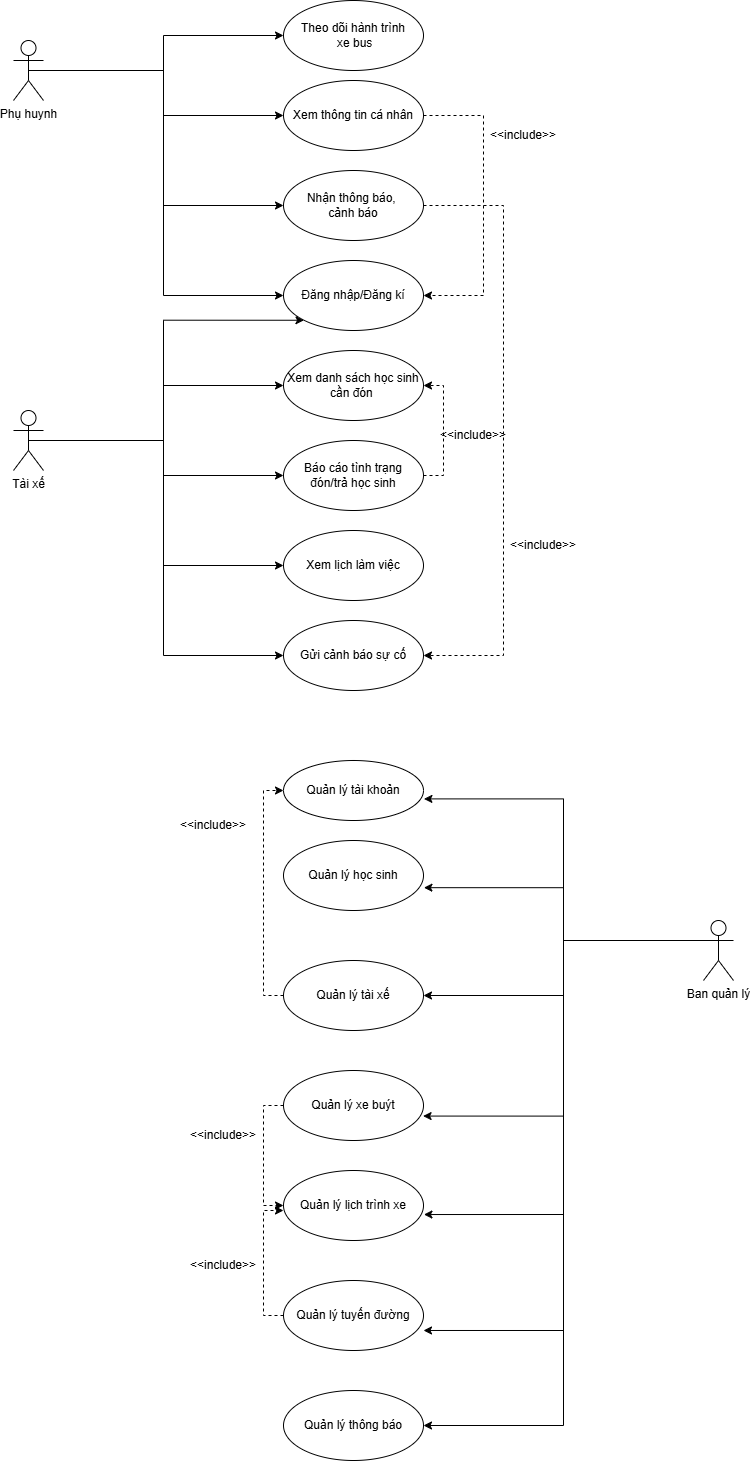

The diagram above was exported from draw.io. Its source (the exported page's mxGraphModel, read from the mxfile embedded in the PNG):
<mxGraphModel dx="1418" dy="786" grid="1" gridSize="10" guides="1" tooltips="1" connect="1" arrows="1" fold="1" page="1" pageScale="1" pageWidth="850" pageHeight="1100" math="0" shadow="0">
  <root>
    <mxCell id="0" />
    <mxCell id="1" parent="0" />
    <mxCell id="8LLH0JqM1KRPUXywBkYQ-1" style="edgeStyle=orthogonalEdgeStyle;rounded=0;orthogonalLoop=1;jettySize=auto;html=1;entryX=0;entryY=0.5;entryDx=0;entryDy=0;" edge="1" parent="1" source="8LLH0JqM1KRPUXywBkYQ-5" target="8LLH0JqM1KRPUXywBkYQ-13">
      <mxGeometry relative="1" as="geometry" />
    </mxCell>
    <mxCell id="8LLH0JqM1KRPUXywBkYQ-2" style="edgeStyle=orthogonalEdgeStyle;rounded=0;orthogonalLoop=1;jettySize=auto;html=1;entryX=0;entryY=0.5;entryDx=0;entryDy=0;" edge="1" parent="1" source="8LLH0JqM1KRPUXywBkYQ-5" target="8LLH0JqM1KRPUXywBkYQ-14">
      <mxGeometry relative="1" as="geometry" />
    </mxCell>
    <mxCell id="8LLH0JqM1KRPUXywBkYQ-3" style="edgeStyle=orthogonalEdgeStyle;rounded=0;orthogonalLoop=1;jettySize=auto;html=1;entryX=0;entryY=0.5;entryDx=0;entryDy=0;" edge="1" parent="1" source="8LLH0JqM1KRPUXywBkYQ-5" target="8LLH0JqM1KRPUXywBkYQ-17">
      <mxGeometry relative="1" as="geometry" />
    </mxCell>
    <mxCell id="8LLH0JqM1KRPUXywBkYQ-4" style="edgeStyle=orthogonalEdgeStyle;rounded=0;orthogonalLoop=1;jettySize=auto;html=1;exitX=0.5;exitY=0.5;exitDx=0;exitDy=0;exitPerimeter=0;entryX=0;entryY=0.5;entryDx=0;entryDy=0;" edge="1" parent="1" source="8LLH0JqM1KRPUXywBkYQ-5" target="8LLH0JqM1KRPUXywBkYQ-45">
      <mxGeometry relative="1" as="geometry" />
    </mxCell>
    <mxCell id="8LLH0JqM1KRPUXywBkYQ-5" value="Phụ huynh" style="shape=umlActor;verticalLabelPosition=bottom;verticalAlign=top;html=1;" vertex="1" parent="1">
      <mxGeometry x="70" y="60" width="30" height="60" as="geometry" />
    </mxCell>
    <mxCell id="8LLH0JqM1KRPUXywBkYQ-6" style="edgeStyle=orthogonalEdgeStyle;rounded=0;orthogonalLoop=1;jettySize=auto;html=1;entryX=0;entryY=0.5;entryDx=0;entryDy=0;" edge="1" parent="1" source="8LLH0JqM1KRPUXywBkYQ-11" target="8LLH0JqM1KRPUXywBkYQ-23">
      <mxGeometry relative="1" as="geometry" />
    </mxCell>
    <mxCell id="8LLH0JqM1KRPUXywBkYQ-7" style="edgeStyle=orthogonalEdgeStyle;rounded=0;orthogonalLoop=1;jettySize=auto;html=1;entryX=0;entryY=0.5;entryDx=0;entryDy=0;" edge="1" parent="1" source="8LLH0JqM1KRPUXywBkYQ-11" target="8LLH0JqM1KRPUXywBkYQ-15">
      <mxGeometry relative="1" as="geometry" />
    </mxCell>
    <mxCell id="8LLH0JqM1KRPUXywBkYQ-8" style="edgeStyle=orthogonalEdgeStyle;rounded=0;orthogonalLoop=1;jettySize=auto;html=1;exitX=0.5;exitY=0.5;exitDx=0;exitDy=0;exitPerimeter=0;entryX=0;entryY=0.5;entryDx=0;entryDy=0;" edge="1" parent="1" source="8LLH0JqM1KRPUXywBkYQ-11" target="8LLH0JqM1KRPUXywBkYQ-41">
      <mxGeometry relative="1" as="geometry" />
    </mxCell>
    <mxCell id="8LLH0JqM1KRPUXywBkYQ-9" style="edgeStyle=orthogonalEdgeStyle;rounded=0;orthogonalLoop=1;jettySize=auto;html=1;exitX=0.5;exitY=0.5;exitDx=0;exitDy=0;exitPerimeter=0;entryX=0;entryY=0.5;entryDx=0;entryDy=0;" edge="1" parent="1" source="8LLH0JqM1KRPUXywBkYQ-11" target="8LLH0JqM1KRPUXywBkYQ-43">
      <mxGeometry relative="1" as="geometry" />
    </mxCell>
    <mxCell id="8LLH0JqM1KRPUXywBkYQ-10" style="edgeStyle=orthogonalEdgeStyle;rounded=0;orthogonalLoop=1;jettySize=auto;html=1;entryX=0;entryY=1;entryDx=0;entryDy=0;" edge="1" parent="1" source="8LLH0JqM1KRPUXywBkYQ-11" target="8LLH0JqM1KRPUXywBkYQ-13">
      <mxGeometry relative="1" as="geometry">
        <Array as="points">
          <mxPoint x="220" y="460" />
          <mxPoint x="220" y="340" />
        </Array>
      </mxGeometry>
    </mxCell>
    <mxCell id="8LLH0JqM1KRPUXywBkYQ-11" value="Tài xế" style="shape=umlActor;verticalLabelPosition=bottom;verticalAlign=top;html=1;" vertex="1" parent="1">
      <mxGeometry x="70" y="430" width="30" height="60" as="geometry" />
    </mxCell>
    <mxCell id="8LLH0JqM1KRPUXywBkYQ-13" value="Đăng nhập/Đăng kí" style="ellipse;whiteSpace=wrap;html=1;" vertex="1" parent="1">
      <mxGeometry x="340" y="280" width="140" height="70" as="geometry" />
    </mxCell>
    <mxCell id="8LLH0JqM1KRPUXywBkYQ-56" style="edgeStyle=orthogonalEdgeStyle;rounded=0;orthogonalLoop=1;jettySize=auto;html=1;entryX=1;entryY=0.5;entryDx=0;entryDy=0;dashed=1;" edge="1" parent="1" source="8LLH0JqM1KRPUXywBkYQ-14" target="8LLH0JqM1KRPUXywBkYQ-13">
      <mxGeometry relative="1" as="geometry">
        <Array as="points">
          <mxPoint x="540" y="135" />
          <mxPoint x="540" y="315" />
        </Array>
      </mxGeometry>
    </mxCell>
    <mxCell id="8LLH0JqM1KRPUXywBkYQ-14" value="Xem thông tin cá nhân" style="ellipse;whiteSpace=wrap;html=1;" vertex="1" parent="1">
      <mxGeometry x="340" y="100" width="140" height="70" as="geometry" />
    </mxCell>
    <mxCell id="8LLH0JqM1KRPUXywBkYQ-15" value="Xem danh sách học sinh cần đón&amp;nbsp;" style="ellipse;whiteSpace=wrap;html=1;" vertex="1" parent="1">
      <mxGeometry x="340" y="370" width="140" height="70" as="geometry" />
    </mxCell>
    <mxCell id="8LLH0JqM1KRPUXywBkYQ-57" style="edgeStyle=orthogonalEdgeStyle;rounded=0;orthogonalLoop=1;jettySize=auto;html=1;entryX=1;entryY=0.5;entryDx=0;entryDy=0;dashed=1;" edge="1" parent="1" source="8LLH0JqM1KRPUXywBkYQ-17" target="8LLH0JqM1KRPUXywBkYQ-43">
      <mxGeometry relative="1" as="geometry">
        <Array as="points">
          <mxPoint x="560" y="225" />
          <mxPoint x="560" y="675" />
        </Array>
      </mxGeometry>
    </mxCell>
    <mxCell id="8LLH0JqM1KRPUXywBkYQ-17" value="Nhận thông báo,&amp;nbsp;&lt;div&gt;cảnh báo&lt;/div&gt;" style="ellipse;whiteSpace=wrap;html=1;" vertex="1" parent="1">
      <mxGeometry x="340" y="190" width="140" height="70" as="geometry" />
    </mxCell>
    <mxCell id="8LLH0JqM1KRPUXywBkYQ-18" style="edgeStyle=orthogonalEdgeStyle;rounded=0;orthogonalLoop=1;jettySize=auto;html=1;entryX=1;entryY=0.5;entryDx=0;entryDy=0;" edge="1" parent="1">
      <mxGeometry relative="1" as="geometry">
        <mxPoint x="720" y="410" as="sourcePoint" />
      </mxGeometry>
    </mxCell>
    <mxCell id="8LLH0JqM1KRPUXywBkYQ-19" style="edgeStyle=orthogonalEdgeStyle;rounded=0;orthogonalLoop=1;jettySize=auto;html=1;entryX=1;entryY=0.5;entryDx=0;entryDy=0;" edge="1" parent="1">
      <mxGeometry relative="1" as="geometry">
        <mxPoint x="720" y="410" as="sourcePoint" />
      </mxGeometry>
    </mxCell>
    <mxCell id="8LLH0JqM1KRPUXywBkYQ-20" style="edgeStyle=orthogonalEdgeStyle;rounded=0;orthogonalLoop=1;jettySize=auto;html=1;exitX=0;exitY=1;exitDx=0;exitDy=0;exitPerimeter=0;entryX=1;entryY=0.5;entryDx=0;entryDy=0;" edge="1" parent="1">
      <mxGeometry relative="1" as="geometry">
        <mxPoint x="720" y="440" as="sourcePoint" />
      </mxGeometry>
    </mxCell>
    <mxCell id="8LLH0JqM1KRPUXywBkYQ-21" style="edgeStyle=orthogonalEdgeStyle;rounded=0;orthogonalLoop=1;jettySize=auto;html=1;exitX=0;exitY=1;exitDx=0;exitDy=0;exitPerimeter=0;entryX=1;entryY=0.5;entryDx=0;entryDy=0;" edge="1" parent="1">
      <mxGeometry relative="1" as="geometry">
        <mxPoint x="720" y="440" as="sourcePoint" />
      </mxGeometry>
    </mxCell>
    <mxCell id="8LLH0JqM1KRPUXywBkYQ-22" style="edgeStyle=orthogonalEdgeStyle;rounded=0;orthogonalLoop=1;jettySize=auto;html=1;entryX=1;entryY=0.5;entryDx=0;entryDy=0;dashed=1;" edge="1" parent="1" source="8LLH0JqM1KRPUXywBkYQ-23" target="8LLH0JqM1KRPUXywBkYQ-15">
      <mxGeometry relative="1" as="geometry">
        <Array as="points">
          <mxPoint x="500" y="495" />
          <mxPoint x="500" y="405" />
        </Array>
      </mxGeometry>
    </mxCell>
    <mxCell id="8LLH0JqM1KRPUXywBkYQ-23" value="Báo cáo tình trạng đón/trả học sinh" style="ellipse;whiteSpace=wrap;html=1;" vertex="1" parent="1">
      <mxGeometry x="340" y="460" width="140" height="70" as="geometry" />
    </mxCell>
    <mxCell id="8LLH0JqM1KRPUXywBkYQ-24" style="edgeStyle=orthogonalEdgeStyle;rounded=0;orthogonalLoop=1;jettySize=auto;html=1;exitX=0;exitY=1;exitDx=0;exitDy=0;exitPerimeter=0;entryX=1;entryY=0.714;entryDx=0;entryDy=0;entryPerimeter=0;" edge="1" parent="1">
      <mxGeometry relative="1" as="geometry">
        <mxPoint x="720" y="440" as="sourcePoint" />
      </mxGeometry>
    </mxCell>
    <mxCell id="8LLH0JqM1KRPUXywBkYQ-25" style="edgeStyle=orthogonalEdgeStyle;rounded=0;orthogonalLoop=1;jettySize=auto;html=1;exitX=0;exitY=1;exitDx=0;exitDy=0;exitPerimeter=0;entryX=0.994;entryY=0.646;entryDx=0;entryDy=0;entryPerimeter=0;" edge="1" parent="1">
      <mxGeometry relative="1" as="geometry">
        <mxPoint x="720" y="440" as="sourcePoint" />
      </mxGeometry>
    </mxCell>
    <mxCell id="8LLH0JqM1KRPUXywBkYQ-26" style="edgeStyle=orthogonalEdgeStyle;rounded=0;orthogonalLoop=1;jettySize=auto;html=1;exitX=0;exitY=0.3333333333333333;exitDx=0;exitDy=0;exitPerimeter=0;entryX=1;entryY=0.5;entryDx=0;entryDy=0;" edge="1" parent="1" source="8LLH0JqM1KRPUXywBkYQ-28" target="8LLH0JqM1KRPUXywBkYQ-32">
      <mxGeometry relative="1" as="geometry" />
    </mxCell>
    <mxCell id="8LLH0JqM1KRPUXywBkYQ-27" style="edgeStyle=orthogonalEdgeStyle;rounded=0;orthogonalLoop=1;jettySize=auto;html=1;exitX=0;exitY=0.3333333333333333;exitDx=0;exitDy=0;exitPerimeter=0;entryX=1;entryY=0.5;entryDx=0;entryDy=0;" edge="1" parent="1" source="8LLH0JqM1KRPUXywBkYQ-28" target="8LLH0JqM1KRPUXywBkYQ-29">
      <mxGeometry relative="1" as="geometry" />
    </mxCell>
    <mxCell id="8LLH0JqM1KRPUXywBkYQ-28" value="Ban quản lý" style="shape=umlActor;verticalLabelPosition=bottom;verticalAlign=top;html=1;" vertex="1" parent="1">
      <mxGeometry x="760" y="940" width="30" height="60" as="geometry" />
    </mxCell>
    <mxCell id="8LLH0JqM1KRPUXywBkYQ-29" value="Quản lý thông báo" style="ellipse;whiteSpace=wrap;html=1;" vertex="1" parent="1">
      <mxGeometry x="340" y="1410" width="140" height="70" as="geometry" />
    </mxCell>
    <mxCell id="8LLH0JqM1KRPUXywBkYQ-30" value="Quản lý lịch trình xe" style="ellipse;whiteSpace=wrap;html=1;" vertex="1" parent="1">
      <mxGeometry x="340" y="1190" width="140" height="70" as="geometry" />
    </mxCell>
    <mxCell id="8LLH0JqM1KRPUXywBkYQ-31" style="edgeStyle=orthogonalEdgeStyle;rounded=0;orthogonalLoop=1;jettySize=auto;html=1;entryX=0;entryY=0.5;entryDx=0;entryDy=0;dashed=1;" edge="1" parent="1" source="8LLH0JqM1KRPUXywBkYQ-32" target="8LLH0JqM1KRPUXywBkYQ-46">
      <mxGeometry relative="1" as="geometry">
        <Array as="points">
          <mxPoint x="320" y="1015" />
          <mxPoint x="320" y="810" />
        </Array>
      </mxGeometry>
    </mxCell>
    <mxCell id="8LLH0JqM1KRPUXywBkYQ-32" value="Quản lý tài xế" style="ellipse;whiteSpace=wrap;html=1;" vertex="1" parent="1">
      <mxGeometry x="340" y="980" width="140" height="70" as="geometry" />
    </mxCell>
    <mxCell id="8LLH0JqM1KRPUXywBkYQ-34" value="Quản lý học sinh" style="ellipse;whiteSpace=wrap;html=1;" vertex="1" parent="1">
      <mxGeometry x="340" y="860" width="140" height="70" as="geometry" />
    </mxCell>
    <mxCell id="8LLH0JqM1KRPUXywBkYQ-64" style="edgeStyle=orthogonalEdgeStyle;rounded=0;orthogonalLoop=1;jettySize=auto;html=1;entryX=0;entryY=0.5;entryDx=0;entryDy=0;dashed=1;" edge="1" parent="1" source="8LLH0JqM1KRPUXywBkYQ-35" target="8LLH0JqM1KRPUXywBkYQ-30">
      <mxGeometry relative="1" as="geometry">
        <Array as="points">
          <mxPoint x="320" y="1125" />
          <mxPoint x="320" y="1225" />
        </Array>
      </mxGeometry>
    </mxCell>
    <mxCell id="8LLH0JqM1KRPUXywBkYQ-35" value="Quản lý xe buýt" style="ellipse;whiteSpace=wrap;html=1;" vertex="1" parent="1">
      <mxGeometry x="340" y="1090" width="140" height="70" as="geometry" />
    </mxCell>
    <mxCell id="8LLH0JqM1KRPUXywBkYQ-36" style="edgeStyle=orthogonalEdgeStyle;rounded=0;orthogonalLoop=1;jettySize=auto;html=1;exitX=0;exitY=0.3333333333333333;exitDx=0;exitDy=0;exitPerimeter=0;entryX=1.003;entryY=0.629;entryDx=0;entryDy=0;entryPerimeter=0;" edge="1" parent="1" source="8LLH0JqM1KRPUXywBkYQ-28" target="8LLH0JqM1KRPUXywBkYQ-30">
      <mxGeometry relative="1" as="geometry" />
    </mxCell>
    <mxCell id="8LLH0JqM1KRPUXywBkYQ-37" style="edgeStyle=orthogonalEdgeStyle;rounded=0;orthogonalLoop=1;jettySize=auto;html=1;exitX=0;exitY=0.3333333333333333;exitDx=0;exitDy=0;exitPerimeter=0;entryX=0.997;entryY=0.651;entryDx=0;entryDy=0;entryPerimeter=0;" edge="1" parent="1" source="8LLH0JqM1KRPUXywBkYQ-28" target="8LLH0JqM1KRPUXywBkYQ-35">
      <mxGeometry relative="1" as="geometry" />
    </mxCell>
    <mxCell id="8LLH0JqM1KRPUXywBkYQ-38" style="edgeStyle=orthogonalEdgeStyle;rounded=0;orthogonalLoop=1;jettySize=auto;html=1;exitX=0;exitY=0.3333333333333333;exitDx=0;exitDy=0;exitPerimeter=0;entryX=1.003;entryY=0.674;entryDx=0;entryDy=0;entryPerimeter=0;" edge="1" parent="1" source="8LLH0JqM1KRPUXywBkYQ-28" target="8LLH0JqM1KRPUXywBkYQ-34">
      <mxGeometry relative="1" as="geometry" />
    </mxCell>
    <mxCell id="8LLH0JqM1KRPUXywBkYQ-65" style="edgeStyle=orthogonalEdgeStyle;rounded=0;orthogonalLoop=1;jettySize=auto;html=1;dashed=1;" edge="1" parent="1" source="8LLH0JqM1KRPUXywBkYQ-39">
      <mxGeometry relative="1" as="geometry">
        <mxPoint x="340" y="1230" as="targetPoint" />
        <Array as="points">
          <mxPoint x="320" y="1335" />
          <mxPoint x="320" y="1230" />
        </Array>
      </mxGeometry>
    </mxCell>
    <mxCell id="8LLH0JqM1KRPUXywBkYQ-39" value="Quản lý tuyến đường" style="ellipse;whiteSpace=wrap;html=1;" vertex="1" parent="1">
      <mxGeometry x="340" y="1300" width="140" height="70" as="geometry" />
    </mxCell>
    <mxCell id="8LLH0JqM1KRPUXywBkYQ-40" style="edgeStyle=orthogonalEdgeStyle;rounded=0;orthogonalLoop=1;jettySize=auto;html=1;exitX=0;exitY=0.3333333333333333;exitDx=0;exitDy=0;exitPerimeter=0;entryX=1;entryY=0.714;entryDx=0;entryDy=0;entryPerimeter=0;" edge="1" parent="1" source="8LLH0JqM1KRPUXywBkYQ-28" target="8LLH0JqM1KRPUXywBkYQ-39">
      <mxGeometry relative="1" as="geometry" />
    </mxCell>
    <mxCell id="8LLH0JqM1KRPUXywBkYQ-41" value="Xem lịch làm việc" style="ellipse;whiteSpace=wrap;html=1;" vertex="1" parent="1">
      <mxGeometry x="340" y="550" width="140" height="70" as="geometry" />
    </mxCell>
    <mxCell id="8LLH0JqM1KRPUXywBkYQ-43" value="Gửi cảnh báo sự cố" style="ellipse;whiteSpace=wrap;html=1;" vertex="1" parent="1">
      <mxGeometry x="340" y="640" width="140" height="70" as="geometry" />
    </mxCell>
    <mxCell id="8LLH0JqM1KRPUXywBkYQ-45" value="Theo dõi hành trình&lt;div&gt;&amp;nbsp;xe bus&lt;/div&gt;" style="ellipse;whiteSpace=wrap;html=1;" vertex="1" parent="1">
      <mxGeometry x="340" y="20" width="140" height="70" as="geometry" />
    </mxCell>
    <mxCell id="8LLH0JqM1KRPUXywBkYQ-46" value="Quản lý tài khoản" style="ellipse;whiteSpace=wrap;html=1;" vertex="1" parent="1">
      <mxGeometry x="340" y="780" width="140" height="60" as="geometry" />
    </mxCell>
    <mxCell id="8LLH0JqM1KRPUXywBkYQ-47" style="edgeStyle=orthogonalEdgeStyle;rounded=0;orthogonalLoop=1;jettySize=auto;html=1;exitX=0;exitY=0.3333333333333333;exitDx=0;exitDy=0;exitPerimeter=0;entryX=1.003;entryY=0.64;entryDx=0;entryDy=0;entryPerimeter=0;" edge="1" parent="1" source="8LLH0JqM1KRPUXywBkYQ-28" target="8LLH0JqM1KRPUXywBkYQ-46">
      <mxGeometry relative="1" as="geometry" />
    </mxCell>
    <mxCell id="8LLH0JqM1KRPUXywBkYQ-50" value="&amp;lt;&amp;lt;include&amp;gt;&amp;gt;" style="text;html=1;whiteSpace=wrap;strokeColor=none;fillColor=none;align=center;verticalAlign=middle;rounded=0;" vertex="1" parent="1">
      <mxGeometry x="570" y="550" width="60" height="30" as="geometry" />
    </mxCell>
    <mxCell id="8LLH0JqM1KRPUXywBkYQ-51" value="&amp;lt;&amp;lt;include&amp;gt;&amp;gt;" style="text;html=1;whiteSpace=wrap;strokeColor=none;fillColor=none;align=center;verticalAlign=middle;rounded=0;fontSize=12;" vertex="1" parent="1">
      <mxGeometry x="550" y="140" width="60" height="30" as="geometry" />
    </mxCell>
    <mxCell id="8LLH0JqM1KRPUXywBkYQ-54" value="&amp;lt;&amp;lt;include&amp;gt;&amp;gt;" style="text;html=1;whiteSpace=wrap;strokeColor=none;fillColor=none;align=center;verticalAlign=middle;rounded=0;fontSize=12;" vertex="1" parent="1">
      <mxGeometry x="240" y="830" width="60" height="30" as="geometry" />
    </mxCell>
    <mxCell id="8LLH0JqM1KRPUXywBkYQ-55" value="&amp;lt;&amp;lt;include&amp;gt;&amp;gt;" style="text;html=1;whiteSpace=wrap;strokeColor=none;fillColor=none;align=center;verticalAlign=middle;rounded=0;fontSize=12;" vertex="1" parent="1">
      <mxGeometry x="250" y="1270" width="60" height="30" as="geometry" />
    </mxCell>
    <mxCell id="8LLH0JqM1KRPUXywBkYQ-58" value="&amp;lt;&amp;lt;include&amp;gt;&amp;gt;" style="text;html=1;whiteSpace=wrap;strokeColor=none;fillColor=none;align=center;verticalAlign=middle;rounded=0;fontSize=12;" vertex="1" parent="1">
      <mxGeometry x="500" y="440" width="60" height="30" as="geometry" />
    </mxCell>
    <mxCell id="8LLH0JqM1KRPUXywBkYQ-61" value="&amp;lt;&amp;lt;include&amp;gt;&amp;gt;" style="text;html=1;whiteSpace=wrap;strokeColor=none;fillColor=none;align=center;verticalAlign=middle;rounded=0;fontSize=12;" vertex="1" parent="1">
      <mxGeometry x="250" y="1140" width="60" height="30" as="geometry" />
    </mxCell>
  </root>
</mxGraphModel>